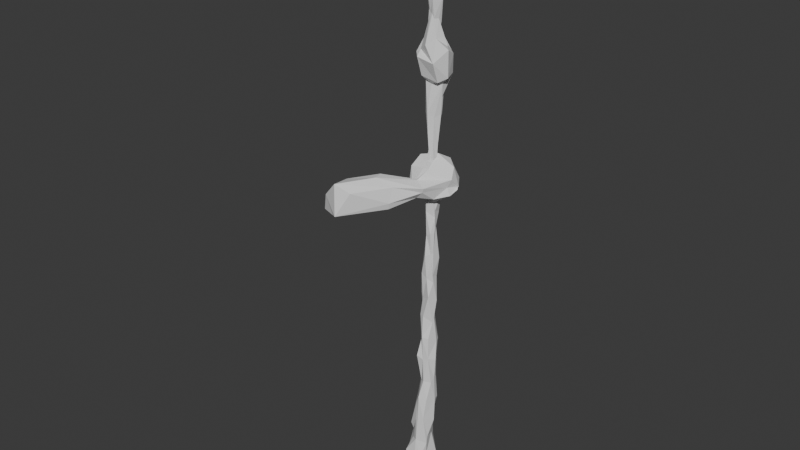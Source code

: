 # Source: yoursaviourishere_.blend  (saved by Blender 4.1.23; exported with 4.5.12 LTS)
import bpy
from mathutils import Matrix  # noqa: F401  (used for matrix-valued properties, if any)

bpy.ops.wm.read_factory_settings(use_empty=True)
scene = bpy.context.scene
scene.name = 'Scene'

# ---- collections
col_collection = bpy.data.collections.new('Collection'); scene.collection.children.link(col_collection)

# ---- world
world_world = bpy.data.worlds.new('World'); scene.world = world_world
world_world.use_nodes = True; world_world.node_tree.nodes.clear()
_N = world_world.node_tree.nodes; _L = world_world.node_tree.links
n0 = _N.new('ShaderNodeOutputWorld'); n0.name = 'World Output'; n0.location = (300, 300)
n1 = _N.new('ShaderNodeBackground'); n1.name = 'Background'; n1.location = (10, 300)
n1.inputs[0].default_value = (0.05088, 0.05088, 0.05088, 1.0)
_L.new(n1.outputs[0], n0.inputs[0])
n0.is_active_output = True
world_world.color = (0.05088, 0.05088, 0.05088)
world_world.use_sun_shadow = False
world_world.sun_shadow_jitter_overblur = 0.0

# ---- meshes
me_cylinder = bpy.data.meshes.new('Cylinder')
me_cylinder.from_pydata([(0.006097, 0.01301, 0.1039), (-0.01358, 0.0539, 2.029), (0.0277, -0.00597, 0.1208), (0.02087, 0.04835, 2.026), (0.0346, -0.01949, 0.1174), (0.03831, 0.00868, 2.032), (0.02625, -0.03321, 0.1125), (0.03485, -0.0645, 2.063), (0.01285, -0.04842, 0.1258), (-0.02458, -0.0348, 2.017), (-0.0109, -0.02892, 0.1046), (-0.05157, -0.03708, 2.032), (-0.01862, -0.01563, 0.1068), (-0.06533, 0.009858, 2.025), (-0.05842, 0.05461, 2.012), (0.007724, 0.005557, 0.1927), (0.01668, -0.002686, 0.2824), (0.01324, -0.006318, 0.3324), (0.005228, 0.02265, 0.4226), (0.05235, 0.03551, 0.4703), (0.05247, 0.005784, 0.5355), (0.01603, -0.004032, 0.5457), (0.006613, 0.007811, 0.6384), (0.007749, 0.003885, 0.7136), (0.01306, -0.004315, 0.8206), (0.005462, 0.0007584, 0.8854), (0.002785, 0.004135, 0.9759), (0.00557, 0.003272, 1.06), (0.004764, 0.01033, 1.135), (0.005082, -0.00197, 1.223), (0.002961, 0.001637, 1.298), (0.0006793, 0.01296, 1.367), (0.002281, 0.02059, 1.445), (0.004066, 0.01514, 1.536), (0.009029, 0.01623, 1.623), (-0.003955, 0.03284, 1.688), (-0.001334, 0.04032, 1.778), (-0.005341, 0.04772, 1.863), (-0.008319, 0.05382, 1.948), (0.01481, 0.04234, 1.936), (0.03322, 0.0199, 1.879), (0.02444, 0.03457, 1.769), (0.02975, 0.01968, 1.693), (0.03666, -0.0009173, 1.628), (0.02622, 0.009819, 1.528), (0.02564, 0.00741, 1.45), (0.0296, -0.01349, 1.39), (0.0242, 0.009672, 1.287), (0.03413, -0.009441, 1.234), (0.02072, -0.006916, 1.132), (0.02613, 0.004589, 1.053), (0.03326, -0.01494, 0.9958), (0.02731, -0.001878, 0.8992), (0.02885, -0.007857, 0.8208), (0.02403, -0.0092, 0.7358), (0.0254, -0.01021, 0.6564), (0.05419, -0.02344, 0.5435), (0.08515, -0.01465, 0.52), (0.0972, 0.00092, 0.4271), (0.04175, 0.005098, 0.4007), (0.02283, -0.005665, 0.3447), (0.03379, -0.005395, 0.2673), (0.02713, -0.001677, 0.1965), (0.02639, 0.01271, 1.933), (0.03219, 0.01209, 1.851), (0.04294, -0.01772, 1.787), (0.04253, -0.02278, 1.7), (0.03837, -0.0217, 1.613), (0.04416, -0.02098, 1.539), (0.03804, -0.03311, 1.468), (0.0325, -0.02033, 1.372), (0.03785, -0.03012, 1.306), (0.03336, -0.007505, 1.205), (0.03186, -0.01043, 1.124), (0.03492, -0.01232, 1.05), (0.03584, -0.01148, 0.9709), (0.03353, -0.02235, 0.8945), (0.03029, -0.0242, 0.808), (0.03173, -0.02925, 0.7435), (0.04135, -0.03398, 0.6475), (0.0402, -0.03384, 0.5966), (0.06931, -0.06523, 0.5147), (0.08218, -0.04958, 0.449), (0.06245, -0.03973, 0.4288), (0.03041, -0.02493, 0.347), (0.04692, -0.02739, 0.2737), (0.02917, -0.01431, 0.1836), (0.03733, -0.05553, 1.976), (0.01935, -0.03161, 1.857), (0.02091, -0.03687, 1.77), (0.03462, -0.0486, 1.703), (0.02993, -0.04371, 1.614), (0.02932, -0.04127, 1.531), (0.02907, -0.05508, 1.468), (0.01911, -0.04139, 1.365), (0.03102, -0.03982, 1.301), (0.03012, -0.03665, 1.218), (0.03528, -0.04552, 1.151), (0.02329, -0.03554, 1.032), (0.0282, -0.0475, 0.982), (0.04514, -0.042, 0.9088), (0.02483, -0.03207, 0.806), (0.02494, -0.03187, 0.7115), (0.03621, -0.04505, 0.6491), (0.04179, -0.04961, 0.548), (0.04121, -0.06884, 0.5401), (0.04493, -0.08641, 0.4519), (0.02572, -0.03454, 0.3959), (0.03061, -0.0405, 0.3571), (0.03272, -0.03584, 0.2595), (0.0219, -0.03311, 0.1846), (-0.0007104, -0.07504, 1.975), (0.003354, -0.06436, 1.885), (-0.0005435, -0.06509, 1.789), (0.002849, -0.05287, 1.697), (0.00665, -0.06063, 1.621), (0.009076, -0.07372, 1.549), (0.002784, -0.04261, 1.447), (-1.433e-05, -0.05238, 1.369), (0.006311, -0.04276, 1.292), (0.004993, -0.03984, 1.209), (0.001324, -0.04109, 1.124), (-0.0009943, -0.04802, 0.9652), (0.005005, -0.05015, 0.8953), (0.01611, -0.05368, 0.8372), (0.01136, -0.04949, 0.746), (0.01402, -0.03812, 0.6163), (0.02492, -0.06119, 0.5496), (-0.01973, -0.07573, 0.5155), (-0.005568, -0.08799, 0.4447), (0.02615, -0.06047, 0.4032), (0.0112, -0.04062, 0.3519), (0.01411, -0.05748, 0.2802), (0.002388, -0.03699, 0.1781), (-0.02676, -0.04011, 1.904), (-0.05139, -0.03198, 1.851), (-0.0236, -0.04582, 1.756), (-0.02448, -0.04079, 1.701), (-0.02215, -0.04994, 1.619), (-0.02431, -0.05123, 1.535), (-0.02115, -0.03128, 1.442), (-0.01641, -0.04791, 1.379), (-0.01542, -0.03702, 1.294), (-0.01865, -0.03497, 1.208), (-0.01125, -0.04594, 1.146), (-0.01879, -0.03416, 1.047), (-0.02003, -0.04674, 0.9733), (-0.01169, -0.0585, 0.9129), (-0.009097, -0.03674, 0.8019), (0.0004991, -0.04273, 0.7489), (-0.007139, -0.03183, 0.6127), (-0.03633, -0.04143, 0.5196), (-0.04393, -0.0534, 0.4522), (-0.001699, -0.05844, 0.4288), (-0.0006541, -0.03167, 0.3255), (-0.0147, -0.02976, 0.2567), (-0.0106, -0.03029, 0.1862), (-0.07279, 0.01096, 1.929), (-0.06059, -0.005818, 1.859), (-0.05381, 0.01985, 1.819), (-0.04056, -0.01125, 1.696), (-0.02732, -0.01768, 1.623), (-0.02676, -0.01677, 1.541), (-0.02367, -0.0121, 1.452), (-0.02117, -0.01868, 1.38), (-0.02542, -0.009881, 1.288), (-0.02861, -0.02801, 1.215), (-0.02152, -0.01808, 1.139), (-0.01579, -0.02894, 0.9945), (-0.0209, -0.02286, 0.9023), (-0.007134, -0.03644, 0.8379), (-0.0128, -0.01986, 0.7142), (-0.01448, -0.02282, 0.6503), (-0.01172, -0.02372, 0.5447), (-0.05674, -0.002897, 0.4564), (-0.01293, -0.0132, 0.3873), (-0.007467, -0.01406, 0.3202), (-0.01565, -0.01817, 0.2621), (-0.01892, -0.01558, 0.1862), (-0.05795, 0.04913, 1.926), (-0.03493, 0.02805, 1.871), (-0.01508, 0.03606, 1.784), (-0.02288, 0.01471, 1.705), (-0.01393, 0.0002709, 1.631), (-0.02403, 0.01998, 1.526), (-0.01494, 0.003337, 1.465), (-0.02116, 0.002757, 1.367), (-0.015, -0.005313, 1.301), (-0.022, -0.004243, 1.21), (-0.004033, -0.007963, 0.999), (-0.01222, -0.007434, 0.9024), (-0.006979, -0.005455, 0.8121), (0.004897, -0.01433, 0.7434), (-0.01022, -0.00451, 0.6408), (-0.01121, -0.00421, 0.5386), (-0.01827, 0.01367, 0.5224), (-0.02364, 0.03393, 0.4604), (-0.03511, -0.001312, 0.4448), (0.002115, -0.0116, 0.3298), (-0.006624, -0.006366, 0.2831), (-0.005089, -0.009798, 0.2068), (0.002237, -0.02589, 0.08263), (-0.003937, -0.03024, 0.09098), (-0.01393, -0.02801, 0.08184), (-0.01712, -0.01874, 0.07817), (-0.009836, -0.009039, 0.08034), (-0.008008, -0.05221, 0.05122), (-0.01203, -0.04158, 0.07589), (0.008134, -0.03022, 0.06354), (-0.005904, -0.03825, 0.04745), (-0.02315, -0.03546, 0.05591), (-0.02031, -0.02511, 0.04738), (-0.01087, -0.02843, 0.05437), (-0.04463, -0.09225, 0.03158), (-0.05327, -0.1483, 0.02999), (-0.0282, -0.07549, 0.03), (-0.02085, -0.05264, 0.0346), (-0.05047, -0.07211, 0.05108), (0.08828, -0.06194, -0.01246), (0.02638, 0.003802, 0.09625), (-0.01062, 0.01375, 0.07763), (0.03082, -0.0003662, 0.08653), (0.03311, -0.01248, 0.09596), (0.002595, -0.007118, 0.03978), (0.02864, -0.0201, 0.05503), (0.02789, -0.0372, 0.05592), (0.0261, 0.02042, 0.04674), (0.03803, 0.01801, 0.05971), (0.02631, 0.01554, 0.04695), (0.04623, -0.04354, 0.06227), (0.0146, 0.02007, 0.07574), (0.01734, 0.03835, 0.02578), (0.00174, 0.03322, 0.03211), (0.05831, -0.003919, 0.02042), (0.02589, 0.01679, -0.003015), (0.02102, -0.01018, 0.01794), (0.03939, 0.03633, 0.01844), (0.05353, -0.03817, 0.04736), (0.0737, -0.02518, 0.05322), (0.04444, -0.03718, 0.03127), (0.0288, -0.02086, 0.005068), (0.09355, -0.05838, -0.00569), (0.08933, -0.06155, -0.01912), (0.09175, -0.05563, -0.02998), (0.09465, -0.05202, -0.02664), (0.09761, -0.05085, -0.01843), (0.1448, -0.1027, -0.04052), (0.1441, -0.1049, -0.04195), (0.1391, -0.1021, -0.03204), (0.1442, -0.1008, -0.03689), (0.1402, -0.1057, -0.03762), (0.1382, -0.1048, -0.03537), (0.0434, 0.06844, -0.02824), (0.02912, 0.05775, -0.01336), (0.01791, 0.04539, -0.01026), (0.05383, 0.03471, -0.003516), (0.0445, 0.04135, 0.004124), (0.1815, -0.142, 0.006274)], [(227, 228)], [(38, 3, 39), (3, 63, 39), (5, 87, 63), (87, 9, 111), (9, 134, 111), (134, 13, 157), (1, 13, 9), (157, 14, 179), (14, 38, 179), (12, 220, 205, 204), (220, 15, 0), (200, 16, 15), (198, 16, 199), (198, 18, 17), (197, 19, 18), (196, 20, 19), (195, 21, 20), (194, 22, 21), (193, 23, 22), (192, 24, 23), (191, 25, 24), (190, 26, 25), (189, 27, 26), (167, 27, 145), (188, 28, 167), (187, 29, 188), (187, 31, 30), (186, 32, 31), (185, 33, 32), (183, 33, 184), (183, 35, 34), (182, 36, 35), (181, 37, 36), (179, 37, 180), (178, 220, 12), (177, 200, 178), (176, 199, 177), (175, 198, 176), (174, 197, 175), (174, 195, 196), (151, 194, 195), (173, 193, 194), (171, 193, 172), (170, 192, 171), (170, 190, 191), (168, 190, 169), (145, 189, 168), (165, 188, 166), (164, 187, 165), (163, 186, 164), (162, 185, 163), (162, 183, 184), (160, 183, 161), (159, 182, 160), (158, 181, 159), (157, 180, 158), (156, 12, 10), (155, 178, 156), (154, 177, 155), (154, 175, 176), (153, 174, 175), (152, 151, 174), (150, 173, 151), (149, 172, 150), (148, 171, 149), (147, 170, 148), (146, 169, 147), (145, 168, 146), (143, 167, 144), (142, 166, 143), (142, 164, 165), (140, 164, 141), (139, 163, 140), (138, 162, 139), (137, 161, 138), (136, 160, 137), (135, 159, 136), (134, 158, 135), (133, 10, 8), (133, 155, 156), (132, 154, 155), (131, 153, 154), (129, 153, 130), (128, 152, 129), (127, 151, 128), (126, 151, 127), (126, 149, 150), (125, 148, 149), (123, 148, 124), (122, 147, 123), (122, 145, 146), (121, 145, 99), (120, 144, 121), (120, 142, 143), (118, 142, 119), (117, 141, 118), (117, 139, 140), (116, 138, 139), (114, 138, 115), (114, 136, 137), (113, 135, 136), (112, 134, 135), (110, 8, 6), (109, 133, 110), (108, 132, 109), (107, 131, 108), (106, 130, 107), (105, 129, 106), (104, 128, 105), (104, 126, 127), (102, 126, 103), (101, 125, 102), (100, 124, 101), (100, 122, 123), (98, 121, 99), (97, 120, 121), (96, 119, 120), (94, 119, 95), (94, 117, 118), (93, 116, 117), (91, 116, 92), (90, 115, 91), (89, 114, 90), (88, 113, 89), (87, 112, 88), (4, 110, 6), (86, 109, 110), (85, 108, 109), (84, 107, 108), (83, 106, 107), (82, 105, 106), (81, 104, 105), (80, 103, 104), (79, 102, 103), (78, 101, 102), (76, 101, 77), (75, 100, 76), (74, 99, 75), (73, 98, 74), (72, 97, 73), (71, 96, 72), (71, 94, 95), (70, 93, 94), (69, 92, 93), (68, 91, 92), (66, 91, 67), (66, 89, 90), (65, 88, 89), (63, 88, 64), (2, 86, 4), (62, 85, 86), (60, 85, 61), (59, 84, 60), (58, 83, 59), (57, 82, 58), (56, 81, 57), (56, 79, 80), (55, 78, 79), (54, 77, 78), (53, 76, 77), (52, 75, 76), (51, 74, 75), (50, 73, 74), (49, 72, 73), (48, 71, 72), (47, 70, 71), (46, 69, 70), (44, 69, 45), (44, 67, 68), (43, 66, 67), (41, 66, 42), (41, 64, 65), (40, 63, 64), (15, 2, 0), (15, 61, 62), (16, 60, 61), (18, 60, 17), (19, 59, 18), (19, 57, 58), (20, 56, 57), (22, 56, 21), (23, 55, 22), (24, 54, 23), (24, 52, 53), (26, 52, 25), (26, 50, 51), (27, 49, 50), (29, 49, 28), (29, 47, 48), (31, 47, 30), (32, 46, 31), (32, 44, 45), (34, 44, 33), (34, 42, 43), (35, 41, 42), (37, 41, 36), (37, 39, 40), (6, 201, 225, 229), (8, 10, 203, 202), (204, 205, 212, 211), (230, 219, 227, 226), (38, 1, 3), (3, 5, 63), (5, 7, 87), (87, 7, 9), (9, 11, 134), (134, 11, 13), (5, 3, 1), (1, 14, 13), (13, 11, 9), (9, 7, 5), (5, 1, 9), (157, 13, 14), (14, 1, 38), (220, 200, 15), (200, 199, 16), (198, 17, 16), (198, 197, 18), (197, 196, 19), (196, 195, 20), (195, 194, 21), (194, 193, 22), (193, 192, 23), (192, 191, 24), (191, 190, 25), (190, 189, 26), (189, 145, 27), (167, 28, 27), (188, 29, 28), (187, 30, 29), (187, 186, 31), (186, 185, 32), (185, 184, 33), (183, 34, 33), (183, 182, 35), (182, 181, 36), (181, 180, 37), (179, 38, 37), (178, 200, 220), (177, 199, 200), (176, 198, 199), (175, 197, 198), (174, 196, 197), (174, 151, 195), (151, 173, 194), (173, 172, 193), (171, 192, 193), (170, 191, 192), (170, 169, 190), (168, 189, 190), (167, 166, 188), (165, 187, 188), (164, 186, 187), (163, 185, 186), (162, 184, 185), (162, 161, 183), (160, 182, 183), (159, 181, 182), (158, 180, 181), (157, 179, 180), (156, 178, 12), (155, 177, 178), (154, 176, 177), (154, 153, 175), (153, 152, 174), (150, 172, 173), (149, 171, 172), (148, 170, 171), (147, 169, 170), (146, 168, 169), (144, 167, 145), (143, 166, 167), (142, 165, 166), (142, 141, 164), (140, 163, 164), (139, 162, 163), (138, 161, 162), (137, 160, 161), (136, 159, 160), (135, 158, 159), (134, 157, 158), (133, 156, 10), (133, 132, 155), (132, 131, 154), (131, 130, 153), (129, 152, 153), (128, 151, 152), (126, 150, 151), (126, 125, 149), (125, 124, 148), (123, 147, 148), (122, 146, 147), (122, 99, 145), (121, 144, 145), (120, 143, 144), (120, 119, 142), (118, 141, 142), (117, 140, 141), (117, 116, 139), (116, 115, 138), (114, 137, 138), (114, 113, 136), (113, 112, 135), (112, 111, 134), (110, 133, 8), (109, 132, 133), (108, 131, 132), (107, 130, 131), (106, 129, 130), (105, 128, 129), (104, 127, 128), (104, 103, 126), (102, 125, 126), (101, 124, 125), (100, 123, 124), (100, 99, 122), (98, 97, 121), (97, 96, 120), (96, 95, 119), (94, 118, 119), (94, 93, 117), (93, 92, 116), (91, 115, 116), (90, 114, 115), (89, 113, 114), (88, 112, 113), (87, 111, 112), (4, 86, 110), (86, 85, 109), (85, 84, 108), (84, 83, 107), (83, 82, 106), (82, 81, 105), (81, 80, 104), (80, 79, 103), (79, 78, 102), (78, 77, 101), (76, 100, 101), (75, 99, 100), (74, 98, 99), (73, 97, 98), (72, 96, 97), (71, 95, 96), (71, 70, 94), (70, 69, 93), (69, 68, 92), (68, 67, 91), (66, 90, 91), (66, 65, 89), (65, 64, 88), (63, 87, 88), (2, 62, 86), (62, 61, 85), (60, 84, 85), (59, 83, 84), (58, 82, 83), (57, 81, 82), (56, 80, 81), (56, 55, 79), (55, 54, 78), (54, 53, 77), (53, 52, 76), (52, 51, 75), (51, 50, 74), (50, 49, 73), (49, 48, 72), (48, 47, 71), (47, 46, 70), (46, 45, 69), (44, 68, 69), (44, 43, 67), (43, 42, 66), (41, 65, 66), (41, 40, 64), (40, 39, 63), (15, 62, 2), (15, 16, 61), (16, 17, 60), (18, 59, 60), (19, 58, 59), (19, 20, 57), (20, 21, 56), (22, 55, 56), (23, 54, 55), (24, 53, 54), (24, 25, 52), (26, 51, 52), (26, 27, 50), (27, 28, 49), (29, 48, 49), (29, 30, 47), (31, 46, 47), (32, 45, 46), (32, 33, 44), (34, 43, 44), (34, 35, 42), (35, 36, 41), (37, 40, 41), (37, 38, 39), (202, 203, 210, 207), (4, 6, 229, 222), (208, 201, 206), (6, 8, 202, 201), (246, 249, 257), (203, 204, 211, 210), (10, 12, 204, 203), (210, 211, 217), (212, 209, 216, 217), (211, 212, 217), (208, 206, 213, 215), (207, 210, 217, 214), (201, 202, 207, 206), (205, 208, 209, 212), (216, 215, 213), (213, 214, 217), (216, 213, 217), (209, 208, 215, 216), (206, 207, 214, 213), (219, 2, 221, 227), (220, 223, 208, 205), (0, 2, 219, 230), (220, 0, 230), (201, 208, 224, 225), (2, 4, 222, 221), (208, 223, 224), (220, 230, 231, 232), (240, 235, 244, 243), (242, 243, 247, 250), (226, 227, 236), (221, 222, 238, 233), (225, 224, 240, 239), (228, 220, 232, 234), (228, 226, 236, 234), (223, 220, 232, 235), (229, 225, 239, 237), (232, 231, 253, 254), (232, 234, 235), (236, 255, 256), (233, 235, 234), (238, 237, 218, 241), (234, 232, 254, 252), (233, 234, 252, 255), (239, 240, 243, 242), (230, 226, 236, 231), (224, 222, 238, 240), (221, 223, 235, 233), (224, 223, 235, 240), (223, 228, 234, 235), (244, 245, 249, 246), (221, 228, 234, 233), (227, 221, 233, 236), (222, 229, 237, 238), (230, 228, 234, 231), (235, 233, 245, 244), (237, 239, 242, 218), (233, 238, 241, 245), (250, 247, 257), (248, 251, 257), (218, 242, 250, 251), (245, 241, 248, 249), (243, 244, 246, 247), (241, 218, 251, 248), (253, 252, 254), (253, 256, 252), (252, 256, 255), (231, 236, 256, 253), (236, 233, 255), (247, 246, 257), (251, 250, 257), (249, 248, 257)])
_uv = me_cylinder.uv_layers.new(name='UVMap')
_uv.uv.foreach_set('vector', [1.0, 0.98, 0.875, 1.0, 0.875, 0.98, 0.875, 1.0, 0.75, 0.98, 0.875, 0.98, 0.75, 1.0, 0.625, 0.98, 0.75, 0.98, 0.625, 0.98, 0.5, 1.0, 0.5, 0.98, 0.5, 1.0, 0.375, 0.98, 0.5, 0.98, 0.375, 0.98, 0.25, 1.0, 0.25, 0.98, 0.25, 0.49, 0.01, 0.25, 0.25, 0.01, 0.25, 0.98, 0.125, 1.0, 0.125, 0.98, 0.125, 1.0, 0.0, 0.98, 0.125, 0.98, 0.25, 0.5, 0.7665, 0.2665, 0.7665, 0.2665, 0.25, 0.5, 0.125, 0.5, 0.0, 0.52, 0.0, 0.5, 0.125, 0.52, 0.0, 0.54, 0.0, 0.52, 0.125, 0.56, 0.0, 0.54, 0.125, 0.54, 0.125, 0.56, 0.0, 0.58, 0.0, 0.56, 0.125, 0.58, 0.0, 0.6, 0.0, 0.58, 0.125, 0.6, 0.0, 0.62, 0.0, 0.6, 0.125, 0.62, 0.0, 0.64, 0.0, 0.62, 0.125, 0.64, 0.0, 0.66, 0.0, 0.64, 0.125, 0.66, 0.0, 0.68, 0.0, 0.66, 0.125, 0.68, 0.0, 0.7, 0.0, 0.68, 0.125, 0.7, 0.0, 0.72, 0.0, 0.7, 0.125, 0.72, 0.0, 0.74, 0.0, 0.72, 0.125, 0.74, 0.0, 0.76, 0.0, 0.74, 0.125, 0.78, 0.0, 0.76, 0.125, 0.76, 0.125, 0.8, 0.0, 0.78, 0.125, 0.78, 0.125, 0.82, 0.0, 0.8, 0.125, 0.8, 0.125, 0.82, 0.0, 0.84, 0.0, 0.82, 0.125, 0.84, 0.0, 0.86, 0.0, 0.84, 0.125, 0.86, 0.0, 0.88, 0.0, 0.86, 0.125, 0.9, 0.0, 0.88, 0.125, 0.88, 0.125, 0.9, 0.0, 0.92, 0.0, 0.9, 0.125, 0.92, 0.0, 0.94, 0.0, 0.92, 0.125, 0.94, 0.0, 0.96, 0.0, 0.94, 0.125, 0.98, 0.0, 0.96, 0.125, 0.96, 0.25, 0.52, 0.125, 0.5, 0.25, 0.5, 0.25, 0.54, 0.125, 0.52, 0.25, 0.52, 0.25, 0.56, 0.125, 0.54, 0.25, 0.54, 0.25, 0.58, 0.125, 0.56, 0.25, 0.56, 0.25, 0.6, 0.125, 0.58, 0.25, 0.58, 0.25, 0.6, 0.125, 0.62, 0.125, 0.6, 0.25, 0.62, 0.125, 0.64, 0.125, 0.62, 0.25, 0.64, 0.125, 0.66, 0.125, 0.64, 0.25, 0.68, 0.125, 0.66, 0.25, 0.66, 0.25, 0.7, 0.125, 0.68, 0.25, 0.68, 0.25, 0.7, 0.125, 0.72, 0.125, 0.7, 0.25, 0.74, 0.125, 0.72, 0.25, 0.72, 0.25, 0.76, 0.125, 0.74, 0.25, 0.74, 0.25, 0.82, 0.125, 0.8, 0.25, 0.8, 0.25, 0.84, 0.125, 0.82, 0.25, 0.82, 0.25, 0.86, 0.125, 0.84, 0.25, 0.84, 0.25, 0.88, 0.125, 0.86, 0.25, 0.86, 0.25, 0.88, 0.125, 0.9, 0.125, 0.88, 0.25, 0.92, 0.125, 0.9, 0.25, 0.9, 0.25, 0.94, 0.125, 0.92, 0.25, 0.92, 0.25, 0.96, 0.125, 0.94, 0.25, 0.94, 0.25, 0.98, 0.125, 0.96, 0.25, 0.96, 0.375, 0.52, 0.25, 0.5, 0.375, 0.5, 0.375, 0.54, 0.25, 0.52, 0.375, 0.52, 0.375, 0.56, 0.25, 0.54, 0.375, 0.54, 0.375, 0.56, 0.25, 0.58, 0.25, 0.56, 0.375, 0.58, 0.25, 0.6, 0.25, 0.58, 0.375, 0.6, 0.25, 0.62, 0.25, 0.6, 0.375, 0.66, 0.25, 0.64, 0.375, 0.64, 0.375, 0.68, 0.25, 0.66, 0.375, 0.66, 0.375, 0.7, 0.25, 0.68, 0.375, 0.68, 0.375, 0.72, 0.25, 0.7, 0.375, 0.7, 0.375, 0.74, 0.25, 0.72, 0.375, 0.72, 0.375, 0.76, 0.25, 0.74, 0.375, 0.74, 0.375, 0.8, 0.25, 0.78, 0.375, 0.78, 0.375, 0.82, 0.25, 0.8, 0.375, 0.8, 0.375, 0.82, 0.25, 0.84, 0.25, 0.82, 0.375, 0.86, 0.25, 0.84, 0.375, 0.84, 0.375, 0.88, 0.25, 0.86, 0.375, 0.86, 0.375, 0.9, 0.25, 0.88, 0.375, 0.88, 0.375, 0.92, 0.25, 0.9, 0.375, 0.9, 0.375, 0.94, 0.25, 0.92, 0.375, 0.92, 0.375, 0.96, 0.25, 0.94, 0.375, 0.94, 0.375, 0.98, 0.25, 0.96, 0.375, 0.96, 0.5, 0.52, 0.375, 0.5, 0.5, 0.5, 0.5, 0.52, 0.375, 0.54, 0.375, 0.52, 0.5, 0.54, 0.375, 0.56, 0.375, 0.54, 0.5, 0.56, 0.375, 0.58, 0.375, 0.56, 0.5, 0.6, 0.375, 0.58, 0.5, 0.58, 0.5, 0.62, 0.375, 0.6, 0.5, 0.6, 0.5, 0.64, 0.375, 0.62, 0.5, 0.62, 0.5, 0.66, 0.375, 0.64, 0.5, 0.64, 0.5, 0.66, 0.375, 0.68, 0.375, 0.66, 0.5, 0.68, 0.375, 0.7, 0.375, 0.68, 0.5, 0.72, 0.375, 0.7, 0.5, 0.7, 0.5, 0.74, 0.375, 0.72, 0.5, 0.72, 0.5, 0.74, 0.375, 0.76, 0.375, 0.74, 0.5, 0.78, 0.375, 0.76, 0.5, 0.76, 0.5, 0.8, 0.375, 0.78, 0.5, 0.78, 0.5, 0.8, 0.375, 0.82, 0.375, 0.8, 0.5, 0.84, 0.375, 0.82, 0.5, 0.82, 0.5, 0.86, 0.375, 0.84, 0.5, 0.84, 0.5, 0.86, 0.375, 0.88, 0.375, 0.86, 0.5, 0.88, 0.375, 0.9, 0.375, 0.88, 0.5, 0.92, 0.375, 0.9, 0.5, 0.9, 0.5, 0.92, 0.375, 0.94, 0.375, 0.92, 0.5, 0.94, 0.375, 0.96, 0.375, 0.94, 0.5, 0.96, 0.375, 0.98, 0.375, 0.96, 0.625, 0.52, 0.5, 0.5, 0.625, 0.5, 0.625, 0.54, 0.5, 0.52, 0.625, 0.52, 0.625, 0.56, 0.5, 0.54, 0.625, 0.54, 0.625, 0.58, 0.5, 0.56, 0.625, 0.56, 0.625, 0.6, 0.5, 0.58, 0.625, 0.58, 0.625, 0.62, 0.5, 0.6, 0.625, 0.6, 0.625, 0.64, 0.5, 0.62, 0.625, 0.62, 0.625, 0.64, 0.5, 0.66, 0.5, 0.64, 0.625, 0.68, 0.5, 0.66, 0.625, 0.66, 0.625, 0.7, 0.5, 0.68, 0.625, 0.68, 0.625, 0.72, 0.5, 0.7, 0.625, 0.7, 0.625, 0.72, 0.5, 0.74, 0.5, 0.72, 0.625, 0.76, 0.5, 0.78, 0.5, 0.76, 0.625, 0.78, 0.5, 0.8, 0.5, 0.78, 0.625, 0.8, 0.5, 0.82, 0.5, 0.8, 0.625, 0.84, 0.5, 0.82, 0.625, 0.82, 0.625, 0.84, 0.5, 0.86, 0.5, 0.84, 0.625, 0.86, 0.5, 0.88, 0.5, 0.86, 0.625, 0.9, 0.5, 0.88, 0.625, 0.88, 0.625, 0.92, 0.5, 0.9, 0.625, 0.9, 0.625, 0.94, 0.5, 0.92, 0.625, 0.92, 0.625, 0.96, 0.5, 0.94, 0.625, 0.94, 0.625, 0.98, 0.5, 0.96, 0.625, 0.96, 0.75, 0.5, 0.625, 0.52, 0.625, 0.5, 0.75, 0.52, 0.625, 0.54, 0.625, 0.52, 0.75, 0.54, 0.625, 0.56, 0.625, 0.54, 0.75, 0.56, 0.625, 0.58, 0.625, 0.56, 0.75, 0.58, 0.625, 0.6, 0.625, 0.58, 0.75, 0.6, 0.625, 0.62, 0.625, 0.6, 0.75, 0.62, 0.625, 0.64, 0.625, 0.62, 0.75, 0.64, 0.625, 0.66, 0.625, 0.64, 0.75, 0.66, 0.625, 0.68, 0.625, 0.66, 0.75, 0.68, 0.625, 0.7, 0.625, 0.68, 0.75, 0.72, 0.625, 0.7, 0.75, 0.7, 0.75, 0.74, 0.625, 0.72, 0.75, 0.72, 0.75, 0.76, 0.625, 0.74, 0.75, 0.74, 0.75, 0.78, 0.625, 0.76, 0.75, 0.76, 0.75, 0.8, 0.625, 0.78, 0.75, 0.78, 0.75, 0.82, 0.625, 0.8, 0.75, 0.8, 0.75, 0.82, 0.625, 0.84, 0.625, 0.82, 0.75, 0.84, 0.625, 0.86, 0.625, 0.84, 0.75, 0.86, 0.625, 0.88, 0.625, 0.86, 0.75, 0.88, 0.625, 0.9, 0.625, 0.88, 0.75, 0.92, 0.625, 0.9, 0.75, 0.9, 0.75, 0.92, 0.625, 0.94, 0.625, 0.92, 0.75, 0.94, 0.625, 0.96, 0.625, 0.94, 0.75, 0.98, 0.625, 0.96, 0.75, 0.96, 0.875, 0.5, 0.75, 0.52, 0.75, 0.5, 0.875, 0.52, 0.75, 0.54, 0.75, 0.52, 0.875, 0.56, 0.75, 0.54, 0.875, 0.54, 0.875, 0.58, 0.75, 0.56, 0.875, 0.56, 0.875, 0.6, 0.75, 0.58, 0.875, 0.58, 0.875, 0.62, 0.75, 0.6, 0.875, 0.6, 0.875, 0.64, 0.75, 0.62, 0.875, 0.62, 0.875, 0.64, 0.75, 0.66, 0.75, 0.64, 0.875, 0.66, 0.75, 0.68, 0.75, 0.66, 0.875, 0.68, 0.75, 0.7, 0.75, 0.68, 0.875, 0.7, 0.75, 0.72, 0.75, 0.7, 0.875, 0.72, 0.75, 0.74, 0.75, 0.72, 0.875, 0.74, 0.75, 0.76, 0.75, 0.74, 0.875, 0.76, 0.75, 0.78, 0.75, 0.76, 0.875, 0.78, 0.75, 0.8, 0.75, 0.78, 0.875, 0.8, 0.75, 0.82, 0.75, 0.8, 0.875, 0.82, 0.75, 0.84, 0.75, 0.82, 0.875, 0.84, 0.75, 0.86, 0.75, 0.84, 0.875, 0.88, 0.75, 0.86, 0.875, 0.86, 0.875, 0.88, 0.75, 0.9, 0.75, 0.88, 0.875, 0.9, 0.75, 0.92, 0.75, 0.9, 0.875, 0.94, 0.75, 0.92, 0.875, 0.92, 0.875, 0.94, 0.75, 0.96, 0.75, 0.94, 0.875, 0.96, 0.75, 0.98, 0.75, 0.96, 1.0, 0.52, 0.875, 0.5, 1.0, 0.5, 1.0, 0.52, 0.875, 0.54, 0.875, 0.52, 1.0, 0.54, 0.875, 0.56, 0.875, 0.54, 1.0, 0.58, 0.875, 0.56, 1.0, 0.56, 1.0, 0.6, 0.875, 0.58, 1.0, 0.58, 1.0, 0.6, 0.875, 0.62, 0.875, 0.6, 1.0, 0.62, 0.875, 0.64, 0.875, 0.62, 1.0, 0.66, 0.875, 0.64, 1.0, 0.64, 1.0, 0.68, 0.875, 0.66, 1.0, 0.66, 1.0, 0.7, 0.875, 0.68, 1.0, 0.68, 1.0, 0.7, 0.875, 0.72, 0.875, 0.7, 1.0, 0.74, 0.875, 0.72, 1.0, 0.72, 1.0, 0.74, 0.875, 0.76, 0.875, 0.74, 1.0, 0.76, 0.875, 0.78, 0.875, 0.76, 1.0, 0.8, 0.875, 0.78, 1.0, 0.78, 1.0, 0.8, 0.875, 0.82, 0.875, 0.8, 1.0, 0.84, 0.875, 0.82, 1.0, 0.82, 1.0, 0.86, 0.875, 0.84, 1.0, 0.84, 1.0, 0.86, 0.875, 0.88, 0.875, 0.86, 1.0, 0.9, 0.875, 0.88, 1.0, 0.88, 1.0, 0.9, 0.875, 0.92, 0.875, 0.9, 1.0, 0.92, 0.875, 0.94, 0.875, 0.92, 1.0, 0.96, 0.875, 0.94, 1.0, 0.94, 1.0, 0.96, 0.875, 0.98, 0.875, 0.96, 0.625, 0.5, 0.625, 0.5, 0.625, 0.5, 0.625, 0.5, 0.5, 0.5, 0.375, 0.5, 0.375, 0.5, 0.5, 0.5, 0.25, 0.5, 0.7665, 0.2665, 0.7665, 0.2665, 0.25, 0.5, 1.0, 0.5, 0.875, 0.5, 0.875, 0.5, 1.0, 0.5, 1.0, 0.98, 1.0, 1.0, 0.875, 1.0, 0.875, 1.0, 0.75, 1.0, 0.75, 0.98, 0.75, 1.0, 0.625, 1.0, 0.625, 0.98, 0.625, 0.98, 0.625, 1.0, 0.5, 1.0, 0.5, 1.0, 0.375, 1.0, 0.375, 0.98, 0.375, 0.98, 0.375, 1.0, 0.25, 1.0, 0.49, 0.25, 0.4197, 0.4197, 0.25, 0.49, 0.25, 0.49, 0.08029, 0.4197, 0.01, 0.25, 0.01, 0.25, 0.08029, 0.08029, 0.25, 0.01, 0.25, 0.01, 0.4197, 0.08029, 0.49, 0.25, 0.49, 0.25, 0.25, 0.49, 0.25, 0.01, 0.25, 0.98, 0.25, 1.0, 0.125, 1.0, 0.125, 1.0, 0.0, 1.0, 0.0, 0.98, 0.125, 0.5, 0.125, 0.52, 0.0, 0.52, 0.125, 0.52, 0.125, 0.54, 0.0, 0.54, 0.125, 0.56, 0.0, 0.56, 0.0, 0.54, 0.125, 0.56, 0.125, 0.58, 0.0, 0.58, 0.125, 0.58, 0.125, 0.6, 0.0, 0.6, 0.125, 0.6, 0.125, 0.62, 0.0, 0.62, 0.125, 0.62, 0.125, 0.64, 0.0, 0.64, 0.125, 0.64, 0.125, 0.66, 0.0, 0.66, 0.125, 0.66, 0.125, 0.68, 0.0, 0.68, 0.125, 0.68, 0.125, 0.7, 0.0, 0.7, 0.125, 0.7, 0.125, 0.72, 0.0, 0.72, 0.125, 0.72, 0.125, 0.74, 0.0, 0.74, 0.125, 0.74, 0.125, 0.76, 0.0, 0.76, 0.125, 0.78, 0.0, 0.78, 0.0, 0.76, 0.125, 0.8, 0.0, 0.8, 0.0, 0.78, 0.125, 0.82, 0.0, 0.82, 0.0, 0.8, 0.125, 0.82, 0.125, 0.84, 0.0, 0.84, 0.125, 0.84, 0.125, 0.86, 0.0, 0.86, 0.125, 0.86, 0.125, 0.88, 0.0, 0.88, 0.125, 0.9, 0.0, 0.9, 0.0, 0.88, 0.125, 0.9, 0.125, 0.92, 0.0, 0.92, 0.125, 0.92, 0.125, 0.94, 0.0, 0.94, 0.125, 0.94, 0.125, 0.96, 0.0, 0.96, 0.125, 0.98, 0.0, 0.98, 0.0, 0.96, 0.25, 0.52, 0.125, 0.52, 0.125, 0.5, 0.25, 0.54, 0.125, 0.54, 0.125, 0.52, 0.25, 0.56, 0.125, 0.56, 0.125, 0.54, 0.25, 0.58, 0.125, 0.58, 0.125, 0.56, 0.25, 0.6, 0.125, 0.6, 0.125, 0.58, 0.25, 0.6, 0.25, 0.62, 0.125, 0.62, 0.25, 0.62, 0.25, 0.64, 0.125, 0.64, 0.25, 0.64, 0.25, 0.66, 0.125, 0.66, 0.25, 0.68, 0.125, 0.68, 0.125, 0.66, 0.25, 0.7, 0.125, 0.7, 0.125, 0.68, 0.25, 0.7, 0.25, 0.72, 0.125, 0.72, 0.25, 0.74, 0.125, 0.74, 0.125, 0.72, 0.25, 0.78, 0.25, 0.8, 0.125, 0.8, 0.25, 0.82, 0.125, 0.82, 0.125, 0.8, 0.25, 0.84, 0.125, 0.84, 0.125, 0.82, 0.25, 0.86, 0.125, 0.86, 0.125, 0.84, 0.25, 0.88, 0.125, 0.88, 0.125, 0.86, 0.25, 0.88, 0.25, 0.9, 0.125, 0.9, 0.25, 0.92, 0.125, 0.92, 0.125, 0.9, 0.25, 0.94, 0.125, 0.94, 0.125, 0.92, 0.25, 0.96, 0.125, 0.96, 0.125, 0.94, 0.25, 0.98, 0.125, 0.98, 0.125, 0.96, 0.375, 0.52, 0.25, 0.52, 0.25, 0.5, 0.375, 0.54, 0.25, 0.54, 0.25, 0.52, 0.375, 0.56, 0.25, 0.56, 0.25, 0.54, 0.375, 0.56, 0.375, 0.58, 0.25, 0.58, 0.375, 0.58, 0.375, 0.6, 0.25, 0.6, 0.375, 0.66, 0.25, 0.66, 0.25, 0.64, 0.375, 0.68, 0.25, 0.68, 0.25, 0.66, 0.375, 0.7, 0.25, 0.7, 0.25, 0.68, 0.375, 0.72, 0.25, 0.72, 0.25, 0.7, 0.375, 0.74, 0.25, 0.74, 0.25, 0.72, 0.375, 0.78, 0.25, 0.78, 0.25, 0.76, 0.375, 0.8, 0.25, 0.8, 0.25, 0.78, 0.375, 0.82, 0.25, 0.82, 0.25, 0.8, 0.375, 0.82, 0.375, 0.84, 0.25, 0.84, 0.375, 0.86, 0.25, 0.86, 0.25, 0.84, 0.375, 0.88, 0.25, 0.88, 0.25, 0.86, 0.375, 0.9, 0.25, 0.9, 0.25, 0.88, 0.375, 0.92, 0.25, 0.92, 0.25, 0.9, 0.375, 0.94, 0.25, 0.94, 0.25, 0.92, 0.375, 0.96, 0.25, 0.96, 0.25, 0.94, 0.375, 0.98, 0.25, 0.98, 0.25, 0.96, 0.5, 0.52, 0.375, 0.52, 0.375, 0.5, 0.5, 0.52, 0.5, 0.54, 0.375, 0.54, 0.5, 0.54, 0.5, 0.56, 0.375, 0.56, 0.5, 0.56, 0.5, 0.58, 0.375, 0.58, 0.5, 0.6, 0.375, 0.6, 0.375, 0.58, 0.5, 0.62, 0.375, 0.62, 0.375, 0.6, 0.5, 0.66, 0.375, 0.66, 0.375, 0.64, 0.5, 0.66, 0.5, 0.68, 0.375, 0.68, 0.5, 0.68, 0.5, 0.7, 0.375, 0.7, 0.5, 0.72, 0.375, 0.72, 0.375, 0.7, 0.5, 0.74, 0.375, 0.74, 0.375, 0.72, 0.5, 0.74, 0.5, 0.76, 0.375, 0.76, 0.5, 0.78, 0.375, 0.78, 0.375, 0.76, 0.5, 0.8, 0.375, 0.8, 0.375, 0.78, 0.5, 0.8, 0.5, 0.82, 0.375, 0.82, 0.5, 0.84, 0.375, 0.84, 0.375, 0.82, 0.5, 0.86, 0.375, 0.86, 0.375, 0.84, 0.5, 0.86, 0.5, 0.88, 0.375, 0.88, 0.5, 0.88, 0.5, 0.9, 0.375, 0.9, 0.5, 0.92, 0.375, 0.92, 0.375, 0.9, 0.5, 0.92, 0.5, 0.94, 0.375, 0.94, 0.5, 0.94, 0.5, 0.96, 0.375, 0.96, 0.5, 0.96, 0.5, 0.98, 0.375, 0.98, 0.625, 0.52, 0.5, 0.52, 0.5, 0.5, 0.625, 0.54, 0.5, 0.54, 0.5, 0.52, 0.625, 0.56, 0.5, 0.56, 0.5, 0.54, 0.625, 0.58, 0.5, 0.58, 0.5, 0.56, 0.625, 0.6, 0.5, 0.6, 0.5, 0.58, 0.625, 0.62, 0.5, 0.62, 0.5, 0.6, 0.625, 0.64, 0.5, 0.64, 0.5, 0.62, 0.625, 0.64, 0.625, 0.66, 0.5, 0.66, 0.625, 0.68, 0.5, 0.68, 0.5, 0.66, 0.625, 0.7, 0.5, 0.7, 0.5, 0.68, 0.625, 0.72, 0.5, 0.72, 0.5, 0.7, 0.625, 0.72, 0.625, 0.74, 0.5, 0.74, 0.625, 0.76, 0.625, 0.78, 0.5, 0.78, 0.625, 0.78, 0.625, 0.8, 0.5, 0.8, 0.625, 0.8, 0.625, 0.82, 0.5, 0.82, 0.625, 0.84, 0.5, 0.84, 0.5, 0.82, 0.625, 0.84, 0.625, 0.86, 0.5, 0.86, 0.625, 0.86, 0.625, 0.88, 0.5, 0.88, 0.625, 0.9, 0.5, 0.9, 0.5, 0.88, 0.625, 0.92, 0.5, 0.92, 0.5, 0.9, 0.625, 0.94, 0.5, 0.94, 0.5, 0.92, 0.625, 0.96, 0.5, 0.96, 0.5, 0.94, 0.625, 0.98, 0.5, 0.98, 0.5, 0.96, 0.75, 0.5, 0.75, 0.52, 0.625, 0.52, 0.75, 0.52, 0.75, 0.54, 0.625, 0.54, 0.75, 0.54, 0.75, 0.56, 0.625, 0.56, 0.75, 0.56, 0.75, 0.58, 0.625, 0.58, 0.75, 0.58, 0.75, 0.6, 0.625, 0.6, 0.75, 0.6, 0.75, 0.62, 0.625, 0.62, 0.75, 0.62, 0.75, 0.64, 0.625, 0.64, 0.75, 0.64, 0.75, 0.66, 0.625, 0.66, 0.75, 0.66, 0.75, 0.68, 0.625, 0.68, 0.75, 0.68, 0.75, 0.7, 0.625, 0.7, 0.75, 0.72, 0.625, 0.72, 0.625, 0.7, 0.75, 0.74, 0.625, 0.74, 0.625, 0.72, 0.75, 0.76, 0.625, 0.76, 0.625, 0.74, 0.75, 0.78, 0.625, 0.78, 0.625, 0.76, 0.75, 0.8, 0.625, 0.8, 0.625, 0.78, 0.75, 0.82, 0.625, 0.82, 0.625, 0.8, 0.75, 0.82, 0.75, 0.84, 0.625, 0.84, 0.75, 0.84, 0.75, 0.86, 0.625, 0.86, 0.75, 0.86, 0.75, 0.88, 0.625, 0.88, 0.75, 0.88, 0.75, 0.9, 0.625, 0.9, 0.75, 0.92, 0.625, 0.92, 0.625, 0.9, 0.75, 0.92, 0.75, 0.94, 0.625, 0.94, 0.75, 0.94, 0.75, 0.96, 0.625, 0.96, 0.75, 0.98, 0.625, 0.98, 0.625, 0.96, 0.875, 0.5, 0.875, 0.52, 0.75, 0.52, 0.875, 0.52, 0.875, 0.54, 0.75, 0.54, 0.875, 0.56, 0.75, 0.56, 0.75, 0.54, 0.875, 0.58, 0.75, 0.58, 0.75, 0.56, 0.875, 0.6, 0.75, 0.6, 0.75, 0.58, 0.875, 0.62, 0.75, 0.62, 0.75, 0.6, 0.875, 0.64, 0.75, 0.64, 0.75, 0.62, 0.875, 0.64, 0.875, 0.66, 0.75, 0.66, 0.875, 0.66, 0.875, 0.68, 0.75, 0.68, 0.875, 0.68, 0.875, 0.7, 0.75, 0.7, 0.875, 0.7, 0.875, 0.72, 0.75, 0.72, 0.875, 0.72, 0.875, 0.74, 0.75, 0.74, 0.875, 0.74, 0.875, 0.76, 0.75, 0.76, 0.875, 0.76, 0.875, 0.78, 0.75, 0.78, 0.875, 0.78, 0.875, 0.8, 0.75, 0.8, 0.875, 0.8, 0.875, 0.82, 0.75, 0.82, 0.875, 0.82, 0.875, 0.84, 0.75, 0.84, 0.875, 0.84, 0.875, 0.86, 0.75, 0.86, 0.875, 0.88, 0.75, 0.88, 0.75, 0.86, 0.875, 0.88, 0.875, 0.9, 0.75, 0.9, 0.875, 0.9, 0.875, 0.92, 0.75, 0.92, 0.875, 0.94, 0.75, 0.94, 0.75, 0.92, 0.875, 0.94, 0.875, 0.96, 0.75, 0.96, 0.875, 0.96, 0.875, 0.98, 0.75, 0.98, 1.0, 0.52, 0.875, 0.52, 0.875, 0.5, 1.0, 0.52, 1.0, 0.54, 0.875, 0.54, 1.0, 0.54, 1.0, 0.56, 0.875, 0.56, 1.0, 0.58, 0.875, 0.58, 0.875, 0.56, 1.0, 0.6, 0.875, 0.6, 0.875, 0.58, 1.0, 0.6, 1.0, 0.62, 0.875, 0.62, 1.0, 0.62, 1.0, 0.64, 0.875, 0.64, 1.0, 0.66, 0.875, 0.66, 0.875, 0.64, 1.0, 0.68, 0.875, 0.68, 0.875, 0.66, 1.0, 0.7, 0.875, 0.7, 0.875, 0.68, 1.0, 0.7, 1.0, 0.72, 0.875, 0.72, 1.0, 0.74, 0.875, 0.74, 0.875, 0.72, 1.0, 0.74, 1.0, 0.76, 0.875, 0.76, 1.0, 0.76, 1.0, 0.78, 0.875, 0.78, 1.0, 0.8, 0.875, 0.8, 0.875, 0.78, 1.0, 0.8, 1.0, 0.82, 0.875, 0.82, 1.0, 0.84, 0.875, 0.84, 0.875, 0.82, 1.0, 0.86, 0.875, 0.86, 0.875, 0.84, 1.0, 0.86, 1.0, 0.88, 0.875, 0.88, 1.0, 0.9, 0.875, 0.9, 0.875, 0.88, 1.0, 0.9, 1.0, 0.92, 0.875, 0.92, 1.0, 0.92, 1.0, 0.94, 0.875, 0.94, 1.0, 0.96, 0.875, 0.96, 0.875, 0.94, 1.0, 0.96, 1.0, 0.98, 0.875, 0.98, 0.5, 0.5, 0.375, 0.5, 0.375, 0.5, 0.5, 0.5, 0.75, 0.5, 0.625, 0.5, 0.625, 0.5, 0.75, 0.5, 0.75, 0.5, 0.625, 0.5, 0.625, 0.5, 0.625, 0.5, 0.5, 0.5, 0.5, 0.5, 0.625, 0.5, 0.25, 0.5, 0.7665, 0.2665, 0.25, 0.5, 0.375, 0.5, 0.25, 0.5, 0.25, 0.5, 0.375, 0.5, 0.375, 0.5, 0.25, 0.5, 0.25, 0.5, 0.375, 0.5, 0.375, 0.5, 0.25, 0.5, 0.375, 0.5, 0.7665, 0.2665, 0.9197, 0.4197, 0.9197, 0.4197, 0.7665, 0.2665, 0.25, 0.5, 0.7665, 0.2665, 0.25, 0.5, 0.75, 0.5, 0.625, 0.5, 0.625, 0.5, 0.75, 0.5, 0.5, 0.5, 0.375, 0.5, 0.375, 0.5, 0.5, 0.5, 0.625, 0.5, 0.5, 0.5, 0.5, 0.5, 0.625, 0.5, 0.7665, 0.2665, 0.9197, 0.4197, 0.9197, 0.4197, 0.7665, 0.2665, 0.9197, 0.4197, 0.99, 0.25, 0.9197, 0.08029, 0.9197, 0.08029, 0.75, 0.01, 0.5803, 0.08029, 0.9197, 0.4197, 0.9197, 0.08029, 0.7665, 0.2665, 0.875, 0.5, 0.75, 0.5, 0.75, 0.5, 0.875, 0.5, 0.625, 0.5, 0.5, 0.5, 0.5, 0.5, 0.625, 0.5, 0.875, 0.5, 0.875, 0.5, 0.875, 0.5, 0.875, 0.5, 0.125, 0.5, 0.25, 0.5, 0.875, 0.5, 0.7665, 0.2665, 1.0, 0.5, 0.875, 0.5, 0.875, 0.5, 1.0, 0.5, 0.125, 0.5, 0.0, 0.5, 0.0, 0.5, 0.625, 0.5, 0.75, 0.5, 0.75, 0.5, 0.625, 0.5, 0.875, 0.5, 0.75, 0.5, 0.75, 0.5, 0.875, 0.5, 0.875, 0.5, 0.875, 0.5, 0.75, 0.5, 0.125, 0.5, 0.0, 0.5, 0.0, 0.5, 0.125, 0.5, 0.75, 0.5, 0.875, 0.5, 0.875, 0.5, 0.75, 0.5, 0.625, 0.5, 0.75, 0.5, 0.75, 0.5, 0.625, 0.5, 0.75, 0.49, 0.9197, 0.4197, 0.75, 0.49, 0.875, 0.5, 0.75, 0.5, 0.75, 0.5, 0.875, 0.5, 0.625, 0.5, 0.75, 0.5, 0.75, 0.5, 0.625, 0.5, 0.125, 0.5, 0.125, 0.5, 0.125, 0.5, 0.125, 0.5, 0.5803, 0.4197, 0.75, 0.49, 0.75, 0.49, 0.5803, 0.4197, 0.25, 0.5, 0.125, 0.5, 0.125, 0.5, 0.25, 0.5, 0.625, 0.5, 0.625, 0.5, 0.625, 0.5, 0.625, 0.5, 0.125, 0.5, 0.0, 0.5, 0.0, 0.5, 0.125, 0.5, 0.125, 0.5, 0.125, 0.5, 0.25, 0.5, 0.9197, 0.4197, 0.9197, 0.4197, 0.75, 0.49, 0.7665, 0.2665, 0.25, 0.5, 0.5803, 0.4197, 0.75, 0.5, 0.625, 0.5, 0.625, 0.5, 0.75, 0.5, 0.125, 0.5, 0.125, 0.5, 0.125, 0.5, 0.125, 0.5, 0.7665, 0.2665, 0.5803, 0.4197, 0.5803, 0.4197, 0.7665, 0.2665, 0.625, 0.5, 0.75, 0.5, 0.75, 0.5, 0.625, 0.5, 0.0, 0.5, 0.0, 0.5, 0.0, 0.5, 0.0, 0.5, 0.75, 0.5, 0.75, 0.5, 0.75, 0.5, 0.75, 0.5, 0.7665, 0.2665, 0.25, 0.5, 0.25, 0.5, 0.7665, 0.2665, 0.75, 0.5, 0.875, 0.5, 0.875, 0.5, 0.75, 0.5, 0.25, 0.5, 0.5803, 0.4197, 0.5803, 0.4197, 0.25, 0.5, 0.25, 0.5, 0.7665, 0.2665, 0.7665, 0.2665, 0.25, 0.5, 0.7665, 0.2665, 0.5803, 0.4197, 0.5803, 0.4197, 0.7665, 0.2665, 0.9197, 0.4197, 0.7665, 0.2665, 0.7665, 0.2665, 0.9197, 0.4197, 0.75, 0.5, 0.625, 0.5, 0.625, 0.5, 0.75, 0.5, 0.0, 0.5, 0.125, 0.5, 0.125, 0.5, 0.0, 0.5, 0.25, 0.5, 0.7665, 0.2665, 0.7665, 0.2665, 0.25, 0.5, 0.625, 0.5, 0.625, 0.5, 0.625, 0.5, 0.625, 0.5, 0.875, 0.5, 0.75, 0.5, 0.75, 0.5, 0.875, 0.5, 0.625, 0.5, 0.75, 0.5, 0.625, 0.5, 0.75, 0.5, 0.625, 0.5, 0.75, 0.5, 0.625, 0.5, 0.625, 0.5, 0.625, 0.5, 0.625, 0.5, 0.875, 0.5, 0.75, 0.5, 0.75, 0.5, 0.875, 0.5, 0.75, 0.5, 0.875, 0.5, 0.875, 0.5, 0.75, 0.5, 0.75, 0.5, 0.625, 0.5, 0.625, 0.5, 0.75, 0.5, 0.0, 0.5, 0.125, 0.5, 0.125, 0.5, 0.0, 0.5, 0.0, 0.5, 0.125, 0.5, 0.5803, 0.4197, 0.75, 0.49, 0.9197, 0.4197, 0.0, 0.5, 0.0, 0.5, 0.0, 0.5, 0.0, 0.5, 0.9197, 0.4197, 0.7665, 0.2665, 0.9197, 0.4197, 0.75, 0.5, 0.875, 0.5, 0.75, 0.5, 0.625, 0.5, 0.625, 0.5, 0.625, 0.5, 0.875, 0.5, 0.75, 0.5, 0.875, 0.5])
me_cylinder.update()
me_cube_001 = bpy.data.meshes.new('Cube.001')
me_cube_001.from_pydata([(-0.6055, -0.6842, -1.019), (-0.9657, -0.7355, 0.6641), (-0.9743, 0.6222, -0.5917), (-0.897, 0.6248, 0.7769), (0.5121, -0.7548, -0.7902), (1.166, -0.1521, 0.2763), (1.267, 0.2251, -0.3713), (0.3045, 0.8533, 0.9197), (0.7379, 0.9288, -0.2866), (-0.4136, 1.078, 0.5104), (-0.01771, -0.8765, -0.8842), (0.09082, -0.6815, 0.7442), (-0.9056, -0.2137, -0.8965), (-0.9709, 0.02271, 1.052), (1.172, -0.2714, -0.5756), (0.9304, 0.3385, 0.7388), (0.03301, 0.164, 1.329), (0.2622, -0.3998, -1.166), (-1.124, -0.6849, -0.1739), (-0.7249, 0.8485, 0.1516), (0.8333, 0.9413, -0.0523), (0.982, -0.2704, -0.1661), (0.1595, 1.117, 0.1034), (1.186, 0.4318, -0.2924), (-1.387, -0.04456, 0.07291), (-0.2389, -0.6983, 0.7192), (-0.8653, -0.8173, -0.3486), (-0.3373, -0.772, -0.9573), (0.2897, -1.418, -0.2505), (-0.06788, -1.425, -0.6266), (-0.3131, -1.25, -0.7072), (-0.3851, -1.079, -0.7648), (0.3923, -1.435, 0.008036), (-0.2483, -1.161, 0.2144), (-0.3771, -1.03, 0.1831), (-0.6224, -0.8502, -0.45), (-0.7767, -2.706, -0.7023), (-0.8656, -2.664, -1.057), (-1.183, -2.4, -1.136), (-2.021, -1.957, -0.9572), (-0.7532, -2.484, 0.1144), (-1.666, -2.705, 0.4767), (-1.875, -2.094, 0.4155), (-1.608, -1.409, -0.3505), (-2.605, -4.774, -1.231), (-2.921, -4.566, -1.316), (-3.961, -4.042, -1.477), (-4.056, -3.758, -1.202), (-2.028, -4.228, 0.01609), (-2.844, -4.483, 0.3964), (-3.768, -4.15, -0.5585), (-3.305, -3.062, 0.0603), (-3.988, -3.201, -0.9653)], [], [(24, 13, 3, 19), (22, 9, 7, 20), (23, 15, 5, 21), (27, 10, 30, 31), (17, 14, 4, 10), (16, 13, 1, 25, 11), (15, 16, 11, 5), (12, 17, 10, 27, 0), (25, 26, 35, 34), (19, 3, 9, 22), (2, 8, 17, 12), (7, 9, 16, 15), (9, 3, 13, 16), (8, 6, 14, 17), (20, 7, 15, 23), (18, 1, 13, 24), (0, 18, 24, 12), (6, 20, 23, 14), (2, 19, 22, 8), (4, 21, 28, 29), (21, 5, 32, 28), (14, 23, 21, 4), (8, 22, 20, 6), (12, 24, 19, 2), (35, 31, 39, 43), (26, 25, 1, 18), (27, 26, 18, 0), (31, 30, 38, 39), (33, 34, 42, 41), (34, 35, 43, 42), (10, 4, 29, 30), (26, 27, 31, 35), (11, 25, 34, 33), (5, 11, 33, 32), (36, 40, 48, 44), (37, 36, 44, 45), (43, 39, 47, 52), (39, 38, 46, 47), (29, 28, 36, 37), (28, 32, 40, 36), (32, 33, 41, 40), (30, 29, 37, 38), (50, 49, 51, 52), (44, 48, 49, 50), (45, 44, 50, 46), (46, 50, 52, 47), (40, 41, 49, 48), (38, 37, 45, 46), (42, 43, 52, 51), (41, 42, 51, 49)])
_uv = me_cube_001.uv_layers.new(name='UVMap')
_uv.uv.foreach_set('vector', [0.5, 0.125, 0.625, 0.125, 0.625, 0.25, 0.5, 0.25, 0.5, 0.375, 0.625, 0.375, 0.625, 0.5, 0.5, 0.5, 0.5, 0.625, 0.625, 0.625, 0.625, 0.75, 0.5, 0.75, 0.182, 0.75, 0.25, 0.75, 0.25, 0.75, 0.182, 0.75, 0.25, 0.625, 0.375, 0.625, 0.375, 0.75, 0.25, 0.75, 0.75, 0.625, 0.875, 0.625, 0.875, 0.75, 0.789, 0.75, 0.75, 0.75, 0.625, 0.625, 0.75, 0.625, 0.75, 0.75, 0.625, 0.75, 0.125, 0.625, 0.25, 0.625, 0.25, 0.75, 0.182, 0.75, 0.125, 0.75, 0.625, 0.914, 0.5, 0.9607, 0.5, 0.9607, 0.625, 0.914, 0.5, 0.25, 0.625, 0.25, 0.625, 0.375, 0.5, 0.375, 0.125, 0.5, 0.25, 0.5, 0.25, 0.625, 0.125, 0.625, 0.625, 0.5, 0.75, 0.5, 0.75, 0.625, 0.625, 0.625, 0.75, 0.5, 0.875, 0.5, 0.875, 0.625, 0.75, 0.625, 0.25, 0.5, 0.375, 0.5, 0.375, 0.625, 0.25, 0.625, 0.5, 0.5, 0.625, 0.5, 0.625, 0.625, 0.5, 0.625, 0.5, 0.0, 0.625, 0.0, 0.625, 0.125, 0.5, 0.125, 0.375, 0.0, 0.5, 0.0, 0.5, 0.125, 0.375, 0.125, 0.375, 0.5, 0.5, 0.5, 0.5, 0.625, 0.375, 0.625, 0.375, 0.25, 0.5, 0.25, 0.5, 0.375, 0.375, 0.375, 0.375, 0.75, 0.5, 0.75, 0.5, 0.75, 0.375, 0.75, 0.5, 0.75, 0.625, 0.75, 0.625, 0.75, 0.5, 0.75, 0.375, 0.625, 0.5, 0.625, 0.5, 0.75, 0.375, 0.75, 0.375, 0.375, 0.5, 0.375, 0.5, 0.5, 0.375, 0.5, 0.375, 0.125, 0.5, 0.125, 0.5, 0.25, 0.375, 0.25, 0.5, 0.9607, 0.375, 0.943, 0.375, 0.943, 0.5, 0.9607, 0.5, 0.9607, 0.625, 0.914, 0.625, 1.0, 0.5, 1.0, 0.375, 0.943, 0.5, 0.9607, 0.5, 1.0, 0.375, 1.0, 0.182, 0.75, 0.25, 0.75, 0.25, 0.75, 0.182, 0.75, 0.75, 0.75, 0.789, 0.75, 0.789, 0.75, 0.75, 0.75, 0.625, 0.914, 0.5, 0.9607, 0.5, 0.9607, 0.625, 0.914, 0.25, 0.75, 0.375, 0.75, 0.375, 0.75, 0.25, 0.75, 0.5, 0.9607, 0.375, 0.943, 0.375, 0.943, 0.5, 0.9607, 0.75, 0.75, 0.789, 0.75, 0.789, 0.75, 0.75, 0.75, 0.625, 0.75, 0.75, 0.75, 0.75, 0.75, 0.625, 0.75, 0.5, 0.75, 0.625, 0.75, 0.625, 0.75, 0.5, 0.75, 0.375, 0.75, 0.5, 0.75, 0.5, 0.75, 0.375, 0.75, 0.5, 0.9607, 0.375, 0.943, 0.375, 0.943, 0.5, 0.9607, 0.182, 0.75, 0.25, 0.75, 0.25, 0.75, 0.182, 0.75, 0.375, 0.75, 0.5, 0.75, 0.5, 0.75, 0.375, 0.75, 0.5, 0.75, 0.625, 0.75, 0.625, 0.75, 0.5, 0.75, 0.625, 0.75, 0.75, 0.75, 0.75, 0.75, 0.625, 0.75, 0.25, 0.75, 0.375, 0.75, 0.375, 0.75, 0.25, 0.75, 0.5, 0.875, 0.625, 0.875, 0.625, 0.914, 0.5, 0.9607, 0.5, 0.75, 0.625, 0.75, 0.625, 0.875, 0.5, 0.875, 0.375, 0.75, 0.5, 0.75, 0.5, 0.875, 0.375, 0.875, 0.375, 0.875, 0.5, 0.875, 0.5, 0.9607, 0.375, 0.943, 0.625, 0.75, 0.75, 0.75, 0.75, 0.75, 0.625, 0.75, 0.25, 0.75, 0.375, 0.75, 0.375, 0.75, 0.25, 0.75, 0.625, 0.914, 0.5, 0.9607, 0.5, 0.9607, 0.625, 0.914, 0.75, 0.75, 0.789, 0.75, 0.789, 0.75, 0.75, 0.75])
me_cube_001.update()

# ---- objects
ob_cylinder = bpy.data.objects.new('Cylinder', me_cylinder)
ob_cube = bpy.data.objects.new('Cube', me_cube_001)

# ---- transforms, parenting, visibility, modifiers, constraints
ob_cylinder.location = (0.0, 0.0, 2.0)
ob_cylinder.rotation_euler = (3.142, -0.0, 0.0)
ob_cylinder.scale = (0.799, 0.799, 1.0)
ob_cube.location = (0.01829, 0.02142, 1.138)
ob_cube.scale = (0.06164, 0.06164, 0.06164)

# ---- collection membership
col_collection.objects.link(ob_cylinder)
col_collection.objects.link(ob_cube)

# ---- scene / render settings (as saved in the file)
scene.frame_start = 1; scene.frame_end = 250; scene.frame_set(1)
scene.render.engine = 'BLENDER_EEVEE_NEXT'
scene.cycles.sampling_pattern = 'TABULATED_SOBOL'
scene.eevee.ray_tracing_options.trace_max_roughness = 0.0
bpy.context.view_layer.update()

# ---- added for rendering (the .blend has no active camera and no usable light): camera, sun
cam_auto = bpy.data.cameras.new('AutoCamera')
cam_auto.lens = 50.0
cam_auto.sensor_width = 36.0
cam_auto.clip_end = 1000.0
ob_auto_camera = bpy.data.objects.new('AutoCamera', cam_auto)
scene.collection.objects.link(ob_auto_camera)
ob_auto_camera.location = (1.96771, -2.49042, 2.59848)
ob_auto_camera.rotation_euler = (1.09748, -7.21219e-08, 0.694738)
scene.camera = ob_auto_camera
light_auto_sun = bpy.data.lights.new('AutoSun', 'SUN')
light_auto_sun.energy = 3.0
light_auto_sun.angle = 0.0523599
ob_auto_sun = bpy.data.objects.new('AutoSun', light_auto_sun)
scene.collection.objects.link(ob_auto_sun)
ob_auto_sun.rotation_euler = (0.872665, 0.174533, 0.523599)
bpy.context.view_layer.update()
